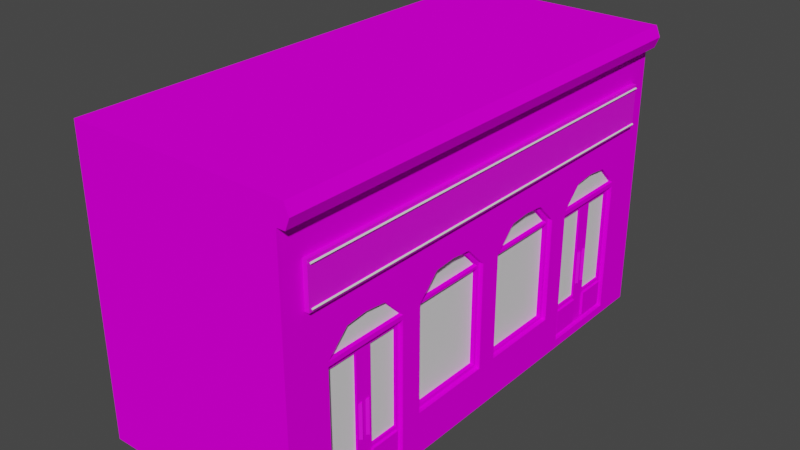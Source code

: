 # Source: model-scenario-static-level0-building-6.blend  (saved by Blender 3.1.7; exported with 4.5.12 LTS)
import bpy
from mathutils import Matrix  # noqa: F401  (used for matrix-valued properties, if any)

bpy.ops.wm.read_factory_settings(use_empty=True)
scene = bpy.context.scene
scene.name = 'Scene'

# ---- collections
col_collection = bpy.data.collections.new('Collection'); scene.collection.children.link(col_collection)

# ---- images (referenced by path relative to the original .blend; pixels are not part of the script)
import os
ASSET_DIR = os.environ.get("B2B_ASSET_DIR", "")  # directory of the original .blend (textures are referenced by path, not embedded)
HERE = os.path.dirname(os.path.abspath(__file__))  # packed textures are extracted next to this script under _unpacked/

def load_image(name, relpath, width, height, colorspace="sRGB"):
    """Load a texture the original file referenced (path relative to the .blend, or extracted next to this script)."""
    p = next((c for c in (os.path.join(HERE, relpath), os.path.join(ASSET_DIR, relpath)) if relpath and os.path.exists(c)), "")
    if p:
        img = bpy.data.images.load(p, check_existing=True)
        img.name = name
    else:  # same state as the original file: an image datablock whose file is absent (Cycles renders it pink)
        img = bpy.data.images.new(name, width, height)
        img.source = "FILE"
        img.filepath = "//" + (relpath or name)
    img.colorspace_settings.name = colorspace
    return img
img_texture = load_image('texture', 'texture-scenario-static-level0-building-6-static.tga', 1024, 1024, 'sRGB')

# ---- materials (node trees are filled in below, after node groups)
mat_material_brick = bpy.data.materials.new('material_brick')
mat_material_brick.use_transparent_shadow = False
mat_material_metal = bpy.data.materials.new('material_metal')
mat_material_metal.use_transparent_shadow = False
mat_material_glass = bpy.data.materials.new('material_glass')
mat_material_glass.use_transparent_shadow = False
mat_material_emissive = bpy.data.materials.new('material_emissive')
mat_material_emissive.use_transparent_shadow = False

# ---- material node trees
mat_material_brick.use_nodes = True; mat_material_brick.node_tree.nodes.clear()
_N = mat_material_brick.node_tree.nodes; _L = mat_material_brick.node_tree.links
n0 = _N.new('ShaderNodeBsdfPrincipled'); n0.name = 'Principled BSDF'; n0.location = (10, 300)
n0.distribution = 'GGX'
n0.subsurface_method = 'RANDOM_WALK_SKIN'
n0.inputs[3].default_value = 1.45
n0.inputs[13].default_value = 0.0
n0.inputs[27].default_value = (0.0, 0.0, 0.0, 1.0)
n0.inputs[28].default_value = 1.0
n1 = _N.new('ShaderNodeOutputMaterial'); n1.name = 'Material Output'; n1.location = (300, 300)
n2 = _N.new('ShaderNodeTexImage'); n2.name = 'Image Texture'; n2.location = (-280, 280)
n2.image = img_texture
_L.new(n0.outputs[0], n1.inputs[0])
_L.new(n2.outputs[0], n0.inputs[0])
n1.is_active_output = True
mat_material_metal.use_nodes = True; mat_material_metal.node_tree.nodes.clear()
_N = mat_material_metal.node_tree.nodes; _L = mat_material_metal.node_tree.links
n0 = _N.new('ShaderNodeBsdfPrincipled'); n0.name = 'Principled BSDF'; n0.location = (10, 300)
n0.distribution = 'GGX'
n0.subsurface_method = 'RANDOM_WALK_SKIN'
n0.inputs[3].default_value = 1.45
n0.inputs[27].default_value = (0.0, 0.0, 0.0, 1.0)
n0.inputs[28].default_value = 1.0
n1 = _N.new('ShaderNodeOutputMaterial'); n1.name = 'Material Output'; n1.location = (300, 300)
n2 = _N.new('ShaderNodeTexImage'); n2.name = 'Image Texture'; n2.location = (-280, 280)
n2.image = img_texture
_L.new(n0.outputs[0], n1.inputs[0])
_L.new(n2.outputs[0], n0.inputs[0])
n1.is_active_output = True
mat_material_glass.use_nodes = True; mat_material_glass.node_tree.nodes.clear()
_N = mat_material_glass.node_tree.nodes; _L = mat_material_glass.node_tree.links
n0 = _N.new('ShaderNodeBsdfPrincipled'); n0.name = 'Principled BSDF'; n0.location = (10, 300)
n0.distribution = 'GGX'
n0.subsurface_method = 'RANDOM_WALK_SKIN'
n0.inputs[3].default_value = 1.45
n0.inputs[27].default_value = (0.0, 0.0, 0.0, 1.0)
n0.inputs[28].default_value = 1.0
n1 = _N.new('ShaderNodeOutputMaterial'); n1.name = 'Material Output'; n1.location = (300, 300)
_L.new(n0.outputs[0], n1.inputs[0])
n1.is_active_output = True
mat_material_emissive.use_nodes = True; mat_material_emissive.node_tree.nodes.clear()
_N = mat_material_emissive.node_tree.nodes; _L = mat_material_emissive.node_tree.links
n0 = _N.new('ShaderNodeBsdfPrincipled'); n0.name = 'Principled BSDF'; n0.location = (10, 300)
n0.distribution = 'GGX'
n0.subsurface_method = 'RANDOM_WALK_SKIN'
n0.inputs[3].default_value = 1.45
n0.inputs[27].default_value = (0.0, 0.0, 0.0, 1.0)
n0.inputs[28].default_value = 1.0
n1 = _N.new('ShaderNodeOutputMaterial'); n1.name = 'Material Output'; n1.location = (300, 300)
_L.new(n0.outputs[0], n1.inputs[0])
n1.is_active_output = True

# ---- world
world_world = bpy.data.worlds.new('World'); scene.world = world_world
world_world.use_nodes = True; world_world.node_tree.nodes.clear()
_N = world_world.node_tree.nodes; _L = world_world.node_tree.links
n0 = _N.new('ShaderNodeOutputWorld'); n0.name = 'World Output'; n0.location = (300, 300)
n1 = _N.new('ShaderNodeBackground'); n1.name = 'Background'; n1.location = (10, 300)
n1.inputs[0].default_value = (0.05088, 0.05088, 0.05088, 1.0)
_L.new(n1.outputs[0], n0.inputs[0])
n0.is_active_output = True
world_world.color = (0.05088, 0.05088, 0.05088)
world_world.use_sun_shadow = False
world_world.sun_shadow_jitter_overblur = 0.0

# ---- meshes
me_cube_001 = bpy.data.meshes.new('Cube.001')
me_cube_001.from_pydata([(-8.992, -10.06, 0.0), (0.8057, 2.004, 2.0), (0.8057, 2.004, 7.008), (0.8057, -2.99, 2.0), (0.8057, 7.021, 0.4082), (0.8057, 5.994, 2.0), (0.8057, -2.99, 7.008), (0.8057, 5.994, 7.008), (0.8057, -7.988, 0.4082), (0.8057, 0.9992, 2.0), (0.8057, 7.021, 7.008), (0.8057, 0.9992, 7.008), (-8.992, -10.06, 14.02), (0.8057, 11.01, 0.4082), (0.8057, -7.988, 7.008), (0.8057, 11.01, 7.008), (-8.992, 12.99, 0.0), (0.8057, -3.998, 0.4082), (-8.992, 12.99, 14.02), (0.8057, -3.998, 7.008), (1.0, -10.06, 0.0), (1.0, -10.06, 14.02), (1.0, 12.99, 0.0), (1.0, 12.99, 14.02), (1.0, -7.988, 7.008), (1.0, -3.998, 7.008), (1.0, -7.988, 0.4082), (1.0, -3.998, 0.4082), (1.0, 7.021, 7.008), (1.0, 11.01, 7.008), (1.0, 7.021, 0.4082), (1.0, 11.01, 0.4082), (1.0, 0.9992, 2.0), (1.0, -2.99, 2.0), (1.0, -2.99, 7.008), (1.0, 0.9992, 7.008), (1.0, 2.004, 2.0), (1.0, 5.994, 2.0), (1.0, 5.994, 7.008), (1.0, 2.004, 7.008), (1.0, -10.06, 7.008), (1.0, 12.99, 7.008), (1.0, -10.06, 0.4082), (1.0, -3.998, 2.0), (1.0, 7.021, 2.0), (1.0, 12.99, 0.4082), (1.0, 0.9992, 14.02), (1.0, 5.994, 14.02), (1.0, -3.998, 14.02), (1.0, 7.021, 14.02), (1.0, -2.99, 14.02), (1.0, 2.004, 14.02), (1.0, -7.988, 14.02), (1.0, 11.01, 14.02), (0.8057, -5.993, 8.109), (1.0, -5.993, 8.109), (1.0, -6.99, 8.002), (0.8057, -6.99, 8.002), (0.8057, -4.995, 8.002), (1.0, -4.995, 8.002), (0.8057, 9.015, 8.106), (1.0, 9.015, 8.106), (0.8057, 8.018, 7.996), (1.0, 8.018, 7.996), (0.8057, 10.01, 7.996), (1.0, 10.01, 7.996), (0.8057, -0.9955, 8.099), (1.0, -0.9955, 8.099), (0.8057, -1.993, 8.006), (1.0, -1.993, 8.006), (0.8057, 0.001861, 8.006), (1.0, 0.00186, 8.006), (1.0, 3.999, 8.099), (0.8057, 3.999, 8.099), (0.8057, 3.002, 8.006), (1.0, 3.002, 8.006), (1.0, 4.996, 8.006), (0.8057, 4.996, 8.006), (0.8057, -2.847, 2.188), (0.8057, -2.847, 6.917), (0.8057, 0.8562, 2.188), (0.8057, 0.8562, 6.917), (0.8057, -0.06967, 7.86), (0.8057, -1.921, 7.86), (0.8057, -0.9955, 7.948), (0.8057, 2.156, 2.138), (0.8057, 2.156, 6.901), (0.8057, 5.842, 2.138), (0.8057, 4.92, 7.85), (0.8057, 5.842, 6.901), (0.8057, 3.078, 7.85), (0.8057, 3.999, 7.939), (0.6017, -2.847, 2.188), (0.6017, -2.847, 6.917), (0.6017, 0.8562, 2.188), (0.6017, 0.8562, 6.917), (0.6017, -0.06967, 7.86), (0.6017, -1.921, 7.86), (0.6017, -0.9955, 7.948), (0.6017, 2.156, 2.138), (0.6017, 2.156, 6.901), (0.6017, 5.842, 2.138), (0.6017, 4.92, 7.85), (0.6017, 5.842, 6.901), (0.6017, 3.078, 7.85), (0.6017, 3.999, 7.939), (0.8057, 0.8562, 6.799), (0.8057, -2.847, 6.799), (0.6017, 0.8562, 6.799), (0.6017, -2.847, 6.799), (0.8057, 2.156, 6.799), (0.6017, 2.156, 6.799), (0.8057, 5.842, 6.799), (0.6017, 5.842, 6.799), (0.8057, -3.998, 6.799), (1.0, -3.998, 6.799), (1.0, -7.988, 6.799), (0.8057, -7.988, 6.799), (1.0, 11.01, 6.799), (0.8057, 11.01, 6.799), (1.0, 7.021, 6.799), (0.8057, 7.01, 6.799), (1.0, 5.994, 13.0), (1.0, 11.01, 13.0), (1.0, -10.06, 13.0), (1.0, 2.004, 13.0), (1.0, -3.998, 13.0), (1.0, -7.988, 13.0), (1.0, 0.9992, 13.0), (1.0, 7.021, 13.0), (1.0, 12.99, 13.0), (1.0, -2.99, 13.0), (1.0, -10.06, 13.51), (1.0, 12.99, 13.51), (1.605, -10.06, 13.51), (1.394, -10.06, 14.02), (1.394, 11.01, 14.02), (1.394, 12.99, 14.02), (1.605, 12.99, 13.51), (1.394, -2.99, 14.02), (1.394, 0.9992, 14.02), (1.394, 2.004, 14.02), (1.394, 5.994, 14.02), (1.394, -7.988, 14.02), (1.394, -3.998, 14.02), (1.394, 7.021, 14.02), (1.605, -7.988, 13.51), (1.605, -3.998, 13.51), (1.605, -2.99, 13.51), (1.605, 0.9992, 13.51), (1.605, 2.004, 13.51), (1.605, 5.994, 13.51), (1.605, 7.021, 13.51), (1.605, 11.01, 13.51), (1.401, 11.01, 13.0), (1.401, 12.99, 13.0), (1.401, 2.004, 13.0), (1.401, 5.994, 13.0), (1.401, -3.998, 13.0), (1.401, -2.99, 13.0), (1.401, 7.021, 13.0), (1.401, 0.9992, 13.0), (1.401, -10.06, 13.0), (1.401, -7.988, 13.0), (0.8057, -5.993, 0.4082), (0.8057, -5.993, 6.799), (0.8057, -5.599, 1.985), (0.8057, -4.188, 1.985), (0.8057, -4.188, 6.503), (0.8057, -5.599, 6.503), (0.8057, -5.989, 1.985), (0.8057, -3.998, 1.985), (0.8057, -4.188, 0.4082), (0.8057, -5.599, 0.4082), (0.8057, -5.599, 0.6017), (0.8057, -4.188, 0.6017), (0.8057, -5.599, 1.801), (0.8057, -4.188, 1.801), (0.8057, -7.988, 1.985), (0.8057, -7.791, 0.4082), (0.8057, -6.379, 0.4082), (0.8057, -6.379, 1.985), (0.8057, -7.791, 1.985), (0.8057, -7.791, 6.503), (0.8057, -6.379, 6.503), (0.8057, -6.379, 0.6017), (0.8057, -7.791, 0.6017), (0.8057, -6.379, 1.801), (0.8057, -7.791, 1.801), (0.8057, 7.01, 0.4082), (0.8057, 9.004, 0.4082), (0.8057, 9.398, 0.4082), (0.8057, 9.004, 6.799), (0.8057, 9.398, 1.985), (0.8057, 10.81, 1.985), (0.8057, 10.81, 6.503), (0.8057, 9.398, 6.503), (0.8057, 9.008, 1.985), (0.8057, 11.01, 1.985), (0.8057, 10.81, 0.4082), (0.8057, 9.398, 0.6017), (0.8057, 10.81, 0.6017), (0.8057, 9.398, 1.801), (0.8057, 10.81, 1.801), (0.8057, 7.01, 1.985), (0.8057, 7.207, 0.4082), (0.8057, 8.618, 0.4082), (0.8057, 8.618, 1.985), (0.8057, 7.207, 1.985), (0.8057, 7.207, 6.503), (0.8057, 8.618, 6.503), (0.8057, 8.618, 0.6017), (0.8057, 7.207, 0.6017), (0.8057, 8.618, 1.801), (0.8057, 7.207, 1.801), (0.9044, -5.599, 1.801), (0.9044, -5.599, 0.6017), (0.9044, -4.188, 1.801), (0.9044, -4.188, 0.6017), (0.9044, -6.379, 1.801), (0.9044, -6.379, 0.6017), (0.9044, -7.791, 1.801), (0.9044, -7.791, 0.6017), (0.9044, 9.398, 1.801), (0.9044, 9.398, 0.6017), (0.9044, 10.81, 1.801), (0.9044, 10.81, 0.6017), (0.9044, 8.618, 1.801), (0.9044, 8.618, 0.6017), (0.9044, 7.207, 1.801), (0.9044, 7.207, 0.6017), (0.7006, -5.599, 1.985), (0.7006, -4.188, 1.985), (0.7006, -4.188, 6.503), (0.7006, -5.599, 6.503), (0.7006, -6.379, 1.985), (0.7006, -7.791, 1.985), (0.7006, -7.791, 6.503), (0.7006, -6.379, 6.503), (0.7006, 9.398, 1.985), (0.7006, 10.81, 1.985), (0.7006, 10.81, 6.503), (0.7006, 9.398, 6.503), (0.7006, 8.618, 1.985), (0.7006, 7.207, 1.985), (0.7006, 7.207, 6.503), (0.7006, 8.618, 6.503), (0.8042, -5.696, 2.591), (0.8042, -5.696, 4.207), (0.9108, -5.802, 2.591), (0.9108, -5.802, 4.207), (0.8042, -5.909, 2.591), (0.8042, -5.909, 4.207), (0.8042, -6.093, 2.591), (0.8042, -6.093, 4.207), (0.9108, -6.2, 2.591), (0.9108, -6.2, 4.207), (0.8042, -6.307, 2.591), (0.8042, -6.307, 4.207), (0.8042, 9.316, 2.591), (0.8042, 9.316, 4.207), (0.9108, 9.209, 2.591), (0.9108, 9.209, 4.207), (0.8042, 9.102, 2.591), (0.8042, 9.102, 4.207), (0.8042, 8.918, 2.591), (0.8042, 8.918, 4.207), (0.9108, 8.811, 2.591), (0.9108, 8.811, 4.207), (0.8042, 8.705, 2.591), (0.8042, 8.705, 4.207), (0.9788, -9.0, 9.5), (0.9788, -9.0, 11.5), (0.9788, 12.0, 9.5), (0.9788, 12.0, 11.5), (1.206, -9.0, 9.5), (1.206, -9.0, 11.5), (1.206, 12.0, 9.5), (1.206, 12.0, 11.5), (1.256, 11.9, 11.4), (1.256, -8.9, 11.4), (1.305, 11.9, 11.35), (1.305, -8.9, 11.35), (1.256, 11.9, 11.3), (1.256, -8.9, 11.3), (1.207, 11.9, 11.35), (1.207, -8.9, 11.35), (1.256, 11.9, 9.699), (1.256, -8.9, 9.699), (1.305, 11.9, 9.65), (1.305, -8.9, 9.65), (1.256, 11.9, 9.601), (1.256, -8.9, 9.601), (1.207, 11.9, 9.65), (1.207, -8.9, 9.65)], [], [(0, 12, 18, 16), (16, 18, 23, 133, 130, 41, 45, 22), (12, 0, 20, 42, 40, 124, 132, 21), (23, 18, 12, 21, 52, 48, 50, 46, 51, 47, 49, 53), (58, 54, 57, 14, 19), (114, 115, 25, 19), (117, 14, 24, 116), (17, 172, 173, 164, 180, 179, 8, 26, 27), (14, 57, 56, 24), (119, 118, 29, 15), (121, 10, 28, 120), (13, 199, 191, 190, 206, 205, 4, 30, 31), (10, 62, 63, 28), (68, 6, 79, 83), (35, 11, 9, 32), (33, 3, 6, 34), (9, 3, 33, 32), (6, 68, 69, 34), (5, 7, 89, 112, 87), (38, 7, 5, 37), (1, 2, 39, 36), (5, 1, 36, 37), (2, 74, 75, 39), (24, 40, 42, 26, 116), (33, 34, 25, 115, 43), (35, 32, 36, 39), (37, 44, 120, 28, 38), (41, 29, 118, 31, 45), (30, 44, 37, 36, 32, 33, 43, 27), (22, 45, 31, 30, 27, 26, 42, 20), (128, 125, 156, 161), (25, 126, 127, 24, 56, 55, 59), (34, 131, 126, 25), (35, 128, 131, 34, 69, 67, 71), (39, 125, 128, 35), (38, 122, 125, 39, 75, 72, 76), (28, 129, 122, 38), (29, 123, 129, 28, 63, 61, 65), (41, 130, 123, 29), (55, 54, 58, 59), (56, 57, 54, 55), (59, 58, 19, 25), (61, 60, 64, 65), (63, 62, 60, 61), (65, 64, 15, 29), (67, 66, 70, 71), (69, 68, 66, 67), (71, 70, 11, 35), (72, 73, 77, 76), (75, 74, 73, 72), (76, 77, 7, 38), (89, 103, 113, 112), (70, 66, 84, 82), (9, 11, 81, 106, 80), (3, 9, 80, 78), (6, 3, 78, 107, 79), (66, 68, 83, 84), (11, 70, 82, 81), (94, 80, 106, 108), (77, 73, 91, 88), (7, 77, 88, 89), (74, 2, 86, 90), (1, 5, 87, 85), (73, 74, 90, 91), (2, 1, 85, 110, 86), (92, 94, 108, 95, 96, 98, 97, 93, 109), (99, 101, 113, 103, 102, 105, 104, 100, 111), (81, 82, 96, 95), (91, 90, 104, 105), (84, 83, 97, 98), (90, 86, 100, 104), (83, 79, 93, 97), (88, 91, 105, 102), (82, 84, 98, 96), (86, 110, 111, 100), (107, 109, 108, 106), (85, 87, 101, 99), (78, 80, 94, 92), (89, 88, 102, 103), (79, 81, 95, 93), (107, 106, 81, 79), (92, 109, 107, 78), (99, 111, 110, 85), (101, 87, 112, 113), (89, 103, 100, 86), (86, 110, 112, 89), (112, 110, 111, 113), (116, 26, 8, 178, 117), (27, 115, 114, 171, 17), (14, 24, 25, 19), (115, 25, 24, 116), (117, 165, 114, 115, 116), (4, 204, 121, 120, 30), (13, 31, 118, 119, 198), (120, 118, 29, 28), (118, 120, 121, 119), (28, 29, 15, 10), (50, 48, 144, 139), (129, 123, 154, 160), (49, 47, 142, 145), (124, 127, 163, 162), (48, 52, 143, 144), (127, 124, 40, 24), (131, 128, 161, 159), (47, 51, 141, 142), (132, 124, 162, 134), (122, 129, 160, 157), (46, 50, 139, 140), (133, 23, 137, 138), (130, 133, 138, 155), (53, 49, 145, 136), (21, 132, 134, 135), (126, 131, 159, 158), (23, 53, 136, 137), (52, 21, 135, 143), (135, 134, 146, 143), (154, 155, 138, 153), (156, 157, 151, 150), (158, 159, 148, 147), (157, 160, 152, 151), (159, 161, 149, 148), (160, 154, 153, 152), (161, 156, 150, 149), (163, 158, 147, 146), (146, 147, 144, 143), (147, 148, 139, 144), (148, 149, 140, 139), (152, 153, 136, 145), (151, 152, 145, 142), (153, 138, 137, 136), (149, 150, 141, 140), (146, 134, 162, 163), (150, 151, 142, 141), (123, 130, 155, 154), (51, 46, 140, 141), (127, 126, 158, 163), (125, 122, 157, 156), (114, 165, 169, 168), (209, 208, 244, 245), (117, 183, 184, 165), (165, 170, 166, 169), (114, 168, 167, 171), (164, 173, 174, 176, 166, 170), (17, 171, 167, 177, 175, 172), (172, 175, 174, 173), (167, 166, 176, 177), (211, 213, 227, 228), (167, 168, 233, 232), (165, 184, 181, 170), (117, 178, 182, 183), (164, 170, 181, 187, 185, 180), (8, 179, 186, 188, 182, 178), (179, 180, 185, 186), (182, 188, 187, 181), (185, 187, 219, 220), (64, 60, 62, 10, 15), (119, 192, 196, 195), (208, 207, 243, 244), (121, 209, 210, 192), (192, 197, 193, 196), (119, 195, 194, 198), (190, 191, 200, 202, 193, 197), (13, 198, 194, 203, 201, 199), (199, 201, 200, 191), (194, 193, 202, 203), (174, 175, 218, 216), (183, 182, 236, 237), (192, 210, 207, 197), (121, 204, 208, 209), (190, 197, 207, 213, 211, 206), (189, 205, 212, 214, 208, 204), (205, 206, 211, 212), (208, 214, 213, 207), (201, 203, 225, 226), (216, 218, 217, 215), (220, 219, 221, 222), (224, 226, 225, 223), (228, 227, 229, 230), (200, 201, 226, 224), (214, 212, 230, 229), (188, 186, 222, 221), (212, 211, 228, 230), (186, 185, 220, 222), (177, 176, 215, 217), (203, 202, 223, 225), (213, 214, 229, 227), (187, 188, 221, 219), (176, 174, 216, 215), (175, 177, 217, 218), (202, 200, 224, 223), (232, 233, 234, 231), (236, 235, 238, 237), (240, 241, 242, 239), (244, 243, 246, 245), (184, 183, 237, 238), (168, 169, 234, 233), (210, 209, 245, 246), (181, 184, 238, 235), (169, 166, 231, 234), (207, 210, 246, 243), (193, 194, 240, 239), (194, 195, 241, 240), (195, 196, 242, 241), (182, 181, 235, 236), (166, 167, 232, 231), (196, 193, 239, 242), (247, 248, 250, 249), (249, 250, 252, 251), (250, 248, 252), (249, 251, 247), (253, 254, 256, 255), (255, 256, 258, 257), (256, 254, 258), (255, 257, 253), (259, 260, 262, 261), (261, 262, 264, 263), (262, 260, 264), (261, 263, 259), (265, 266, 268, 267), (267, 268, 270, 269), (268, 266, 270), (267, 269, 265), (273, 274, 278, 277), (277, 278, 276, 275), (275, 276, 272, 271), (273, 277, 275, 271), (278, 274, 272, 276), (279, 280, 282, 281), (281, 282, 284, 283), (282, 280, 286, 284), (283, 284, 286, 285), (285, 286, 280, 279), (279, 281, 283, 285), (287, 288, 290, 289), (289, 290, 292, 291), (290, 288, 294, 292), (291, 292, 294, 293), (293, 294, 288, 287), (287, 289, 291, 293)])
me_cube_001.polygons.foreach_set('material_index', [0, 0, 0, 0, 2, 0, 0, 0, 0, 0, 0, 0, 0, 0, 0, 0, 0, 0, 0, 0, 0, 0, 0, 0, 0, 0, 0, 0, 0, 0, 0, 0, 0, 0, 0, 0, 0, 0, 0, 0, 0, 0, 0, 0, 0, 0, 0, 0, 0, 0, 0, 0, 0, 0, 0, 0, 0, 0, 0, 0, 0, 0, 0, 0, 0, 2, 2, 0, 0, 0, 0, 0, 0, 0, 0, 0, 0, 0, 0, 0, 0, 0, 0, 0, 0, 0, 0, 0, 0, 0, 0, 0, 0, 0, 0, 0, 0, 0, 0, 0, 0, 0, 0, 0, 0, 0, 0, 0, 0, 0, 0, 0, 0, 0, 0, 0, 0, 0, 0, 0, 0, 0, 0, 0, 0, 0, 0, 0, 0, 0, 0, 0, 0, 0, 0, 0, 0, 0, 0, 0, 0, 0, 0, 0, 0, 0, 0, 0, 0, 0, 0, 0, 0, 0, 0, 2, 0, 0, 0, 0, 0, 0, 0, 0, 0, 0, 0, 0, 0, 0, 0, 0, 0, 0, 0, 0, 0, 0, 0, 0, 0, 0, 0, 0, 0, 0, 0, 0, 0, 0, 2, 2, 2, 2, 0, 0, 0, 0, 0, 0, 0, 0, 0, 0, 0, 0, 1, 1, 1, 1, 1, 1, 1, 1, 1, 1, 1, 1, 1, 1, 1, 1, 1, 1, 1, 1, 1, 3, 3, 3, 3, 3, 3, 3, 3, 3, 3, 3, 3])
_uv = me_cube_001.uv_layers.new(name='UVMap')
_uv.uv.foreach_set('vector', [0.3145, 0.512, 0.007974, 0.512, 0.007974, 0.007974, 0.3145, 0.007974, 0.4731, 0.7597, 0.2557, 0.7597, 0.2557, 0.5411, 0.2635, 0.5411, 0.2714, 0.5411, 0.3644, 0.5411, 0.4668, 0.5411, 0.4731, 0.5411, 0.2397, 0.5279, 0.2397, 0.7454, 0.02608, 0.7454, 0.02608, 0.739, 0.02608, 0.6367, 0.02608, 0.5436, 0.02608, 0.5358, 0.02608, 0.5279, 0.6394, 0.007974, 0.8579, 0.007974, 0.8579, 0.512, 0.6394, 0.512, 0.6394, 0.4668, 0.6394, 0.3795, 0.6394, 0.3575, 0.6394, 0.2702, 0.6394, 0.2482, 0.6394, 0.161, 0.6394, 0.1385, 0.6394, 0.05128, 0.3048, 0.8411, 0.3025, 0.8193, 0.3048, 0.7974, 0.3266, 0.7756, 0.3266, 0.8629, 0.4069, 0.8371, 0.4027, 0.8371, 0.4027, 0.8339, 0.4069, 0.8339, 0.9336, 0.5927, 0.9336, 0.5894, 0.9378, 0.5894, 0.9378, 0.5927, 0.5295, 0.9137, 0.5295, 0.9095, 0.5295, 0.8787, 0.5295, 0.8701, 0.5295, 0.8616, 0.5295, 0.8307, 0.5295, 0.8264, 0.5337, 0.8264, 0.5337, 0.9137, 0.9336, 0.5894, 0.9336, 0.5586, 0.9378, 0.5586, 0.9378, 0.5894, 0.3868, 0.8373, 0.3825, 0.8373, 0.3825, 0.8341, 0.3868, 0.8341, 0.4229, 0.8268, 0.4229, 0.8234, 0.4271, 0.8234, 0.4271, 0.8267, 0.4933, 0.8264, 0.4933, 0.8308, 0.4933, 0.8617, 0.4933, 0.8703, 0.4933, 0.8788, 0.4933, 0.9096, 0.4933, 0.9137, 0.4891, 0.9137, 0.4891, 0.8264, 0.4229, 0.8234, 0.4229, 0.7927, 0.4271, 0.7927, 0.4271, 0.8234, 0.7611, 0.6793, 0.783, 0.7011, 0.7798, 0.7031, 0.7596, 0.6825, 0.9336, 0.7554, 0.9378, 0.7554, 0.9378, 0.8331, 0.9336, 0.8331, 0.6101, 0.9509, 0.6058, 0.9509, 0.6058, 0.8732, 0.6101, 0.8732, 0.7, 0.8266, 0.7, 0.9138, 0.6957, 0.9138, 0.6957, 0.8266, 0.6058, 0.8732, 0.6058, 0.8424, 0.6101, 0.8424, 0.6101, 0.8732, 0.6957, 0.6613, 0.6957, 0.5518, 0.699, 0.5541, 0.699, 0.5564, 0.699, 0.6583, 0.5856, 0.8732, 0.5899, 0.8732, 0.5899, 0.9509, 0.5856, 0.9509, 0.626, 0.9509, 0.626, 0.8732, 0.6303, 0.8732, 0.6303, 0.9509, 0.5539, 0.8264, 0.5539, 0.9137, 0.5497, 0.9137, 0.5497, 0.8264, 0.626, 0.8732, 0.626, 0.8424, 0.6303, 0.8424, 0.6303, 0.8732, 0.4616, 0.0532, 0.4616, 0.007974, 0.6059, 0.007974, 0.6059, 0.0532, 0.4662, 0.0532, 0.5711, 0.1625, 0.4616, 0.1625, 0.4616, 0.1404, 0.4662, 0.1404, 0.5711, 0.1404, 0.4616, 0.2497, 0.5711, 0.2497, 0.5711, 0.2717, 0.4616, 0.2717, 0.5711, 0.359, 0.5711, 0.3814, 0.4662, 0.3814, 0.4616, 0.3814, 0.4616, 0.359, 0.4616, 0.512, 0.4616, 0.4687, 0.4662, 0.4687, 0.6059, 0.4687, 0.6059, 0.512, 0.6059, 0.3814, 0.5711, 0.3814, 0.5711, 0.359, 0.5711, 0.2717, 0.5711, 0.2497, 0.5711, 0.1625, 0.5711, 0.1404, 0.6059, 0.1404, 0.6148, 0.512, 0.6059, 0.512, 0.6059, 0.4687, 0.6059, 0.3814, 0.6059, 0.1404, 0.6059, 0.0532, 0.6059, 0.007974, 0.6148, 0.007974, 0.02119, 0.7141, 0.02119, 0.7296, 0.01242, 0.7296, 0.01242, 0.7141, 0.4616, 0.1404, 0.3305, 0.1404, 0.3305, 0.0532, 0.4616, 0.0532, 0.4398, 0.07501, 0.4375, 0.09682, 0.4398, 0.1186, 0.4616, 0.1625, 0.3305, 0.1625, 0.3305, 0.1404, 0.4616, 0.1404, 0.4616, 0.2497, 0.3305, 0.2497, 0.3305, 0.1625, 0.4616, 0.1625, 0.4398, 0.1843, 0.4377, 0.2061, 0.4398, 0.2279, 0.4616, 0.2717, 0.3305, 0.2717, 0.3305, 0.2497, 0.4616, 0.2497, 0.4616, 0.359, 0.3305, 0.359, 0.3305, 0.2717, 0.4616, 0.2717, 0.4398, 0.2935, 0.4377, 0.3153, 0.4398, 0.3372, 0.4616, 0.3814, 0.3305, 0.3814, 0.3305, 0.359, 0.4616, 0.359, 0.4616, 0.4687, 0.3305, 0.4687, 0.3305, 0.3814, 0.4616, 0.3814, 0.44, 0.4032, 0.4376, 0.425, 0.44, 0.4469, 0.4616, 0.512, 0.3305, 0.512, 0.3305, 0.4687, 0.4616, 0.4687, 0.4027, 0.786, 0.4069, 0.786, 0.4069, 0.8031, 0.4027, 0.8031, 0.9378, 0.5586, 0.9336, 0.5586, 0.9336, 0.5416, 0.9378, 0.5416, 0.4027, 0.8031, 0.4069, 0.8031, 0.4069, 0.8339, 0.4027, 0.8339, 0.3825, 0.7863, 0.3868, 0.7863, 0.3868, 0.8033, 0.3825, 0.8033, 0.4271, 0.7927, 0.4229, 0.7927, 0.4229, 0.7756, 0.4271, 0.7756, 0.3825, 0.8033, 0.3868, 0.8033, 0.3868, 0.8341, 0.3825, 0.8341, 0.9336, 0.7077, 0.9378, 0.7077, 0.9378, 0.7246, 0.9336, 0.7246, 0.6101, 0.8424, 0.6058, 0.8424, 0.6058, 0.8255, 0.6101, 0.8255, 0.9336, 0.7246, 0.9378, 0.7246, 0.9378, 0.7554, 0.9336, 0.7554, 0.5856, 0.8255, 0.5899, 0.8255, 0.5899, 0.8424, 0.5856, 0.8424, 0.6303, 0.8424, 0.626, 0.8424, 0.626, 0.8255, 0.6303, 0.8255, 0.5856, 0.8424, 0.5899, 0.8424, 0.5899, 0.8732, 0.5856, 0.8732, 0.4431, 0.8324, 0.4476, 0.8324, 0.4476, 0.834, 0.4431, 0.834, 0.7175, 0.6793, 0.7393, 0.6773, 0.7393, 0.6806, 0.7191, 0.6825, 0.6957, 0.8106, 0.6957, 0.7011, 0.6988, 0.7031, 0.6988, 0.7057, 0.6988, 0.8065, 0.783, 0.8106, 0.6957, 0.8106, 0.6988, 0.8065, 0.7798, 0.8065, 0.783, 0.7011, 0.783, 0.8106, 0.7798, 0.8065, 0.7798, 0.7057, 0.7798, 0.7031, 0.7393, 0.6773, 0.7611, 0.6793, 0.7596, 0.6825, 0.7393, 0.6806, 0.6957, 0.7011, 0.7175, 0.6793, 0.7191, 0.6825, 0.6988, 0.7031, 0.468, 0.9042, 0.4635, 0.9042, 0.4635, 0.8327, 0.468, 0.8327, 0.7175, 0.53, 0.7393, 0.5279, 0.7393, 0.5314, 0.7192, 0.5334, 0.6957, 0.5518, 0.7175, 0.53, 0.7192, 0.5334, 0.699, 0.5541, 0.7611, 0.53, 0.783, 0.5518, 0.7796, 0.5541, 0.7595, 0.5334, 0.783, 0.6613, 0.6957, 0.6613, 0.699, 0.6583, 0.7796, 0.6583, 0.7393, 0.5279, 0.7611, 0.53, 0.7595, 0.5334, 0.7393, 0.5314, 0.783, 0.5518, 0.783, 0.6613, 0.7796, 0.6583, 0.7796, 0.5564, 0.7796, 0.5541, 0.6666, 0.8096, 0.5856, 0.8096, 0.5856, 0.7088, 0.5856, 0.7062, 0.6059, 0.6856, 0.6261, 0.6836, 0.6464, 0.6856, 0.6666, 0.7062, 0.6666, 0.7088, 0.5697, 0.8105, 0.4891, 0.8105, 0.4891, 0.7086, 0.4891, 0.7063, 0.5092, 0.6856, 0.5294, 0.6836, 0.5495, 0.6856, 0.5697, 0.7063, 0.5697, 0.7086, 0.08096, 0.9594, 0.08096, 0.9305, 0.08542, 0.9305, 0.08542, 0.9594, 0.6507, 0.8255, 0.6507, 0.8411, 0.6462, 0.8411, 0.6462, 0.8255, 0.1058, 0.9149, 0.1058, 0.9305, 0.1014, 0.9305, 0.1014, 0.9149, 0.6507, 0.8411, 0.6507, 0.8701, 0.6462, 0.8701, 0.6462, 0.8411, 0.1058, 0.9305, 0.1058, 0.9594, 0.1014, 0.9594, 0.1014, 0.9305, 0.4431, 0.8035, 0.4431, 0.7879, 0.4476, 0.7879, 0.4476, 0.8035, 0.08096, 0.9305, 0.08096, 0.9149, 0.08542, 0.9149, 0.08542, 0.9305, 0.6507, 0.8701, 0.6507, 0.8716, 0.6462, 0.8716, 0.6462, 0.8701, 0.4635, 0.7756, 0.468, 0.7756, 0.468, 0.8327, 0.4635, 0.8327, 0.9336, 0.9297, 0.9336, 0.8491, 0.938, 0.8491, 0.938, 0.9297, 0.7159, 0.9076, 0.7159, 0.8266, 0.7204, 0.8266, 0.7204, 0.9076, 0.4431, 0.8324, 0.4431, 0.8035, 0.4476, 0.8035, 0.4476, 0.8324, 0.7363, 0.9076, 0.7363, 0.8266, 0.7408, 0.8266, 0.7408, 0.9076, 0.7798, 0.7057, 0.6988, 0.7057, 0.6988, 0.7031, 0.7798, 0.7031, 0.8034, 0.8986, 0.8034, 0.9701, 0.7989, 0.9701, 0.7989, 0.8986, 0.6462, 0.9439, 0.6462, 0.8716, 0.6507, 0.8716, 0.6507, 0.9439, 0.4476, 0.9063, 0.4431, 0.9063, 0.4431, 0.834, 0.4476, 0.834, 0.4431, 0.8324, 0.4476, 0.8324, 0.4476, 0.7756, 0.4431, 0.7756, 0.992, 0.007974, 0.9898, 0.007974, 0.9898, 0.08858, 0.992, 0.08858, 0.4431, 0.834, 0.4431, 0.7772, 0.4476, 0.7772, 0.4476, 0.834, 0.9378, 0.5927, 0.9378, 0.6918, 0.9336, 0.6918, 0.9336, 0.6673, 0.9336, 0.5927, 0.4027, 0.9363, 0.4027, 0.8371, 0.4069, 0.8371, 0.407, 0.9118, 0.407, 0.9363, 0.9336, 0.5894, 0.9378, 0.5894, 0.9378, 0.5279, 0.9336, 0.5279, 0.6712, 0.8255, 0.6666, 0.8255, 0.6666, 0.9128, 0.6712, 0.9128, 0.407, 0.7756, 0.4069, 0.8064, 0.4069, 0.8371, 0.4027, 0.8371, 0.4027, 0.7756, 0.4229, 0.9258, 0.4229, 0.9015, 0.4229, 0.8268, 0.4271, 0.8267, 0.4271, 0.9258, 0.3868, 0.9364, 0.3825, 0.9364, 0.3825, 0.8373, 0.3868, 0.8373, 0.3868, 0.912, 0.4662, 0.3814, 0.4662, 0.4687, 0.4616, 0.4687, 0.4616, 0.3814, 0.3825, 0.8373, 0.3825, 0.7758, 0.3868, 0.7756, 0.3868, 0.8373, 0.5093, 0.9137, 0.5093, 0.8264, 0.5135, 0.8264, 0.5135, 0.9137, 0.6394, 0.3575, 0.6394, 0.3795, 0.6308, 0.3795, 0.6308, 0.3575, 0.02119, 0.8069, 0.02119, 0.8684, 0.01241, 0.8684, 0.01241, 0.8069, 0.6394, 0.1385, 0.6394, 0.161, 0.6308, 0.161, 0.6308, 0.1385, 0.0212, 0.5436, 0.0212, 0.5755, 0.01242, 0.5755, 0.01242, 0.5436, 0.6394, 0.3795, 0.6394, 0.4668, 0.6308, 0.4668, 0.6308, 0.3795, 0.3305, 0.0532, 0.3305, 0.007974, 0.4616, 0.007974, 0.4616, 0.0532, 0.0212, 0.6526, 0.02119, 0.7141, 0.01242, 0.7141, 0.01242, 0.6526, 0.6394, 0.161, 0.6394, 0.2482, 0.6308, 0.2482, 0.6308, 0.161, 0.0212, 0.5358, 0.0212, 0.5436, 0.01242, 0.5436, 0.007974, 0.5358, 0.02119, 0.7911, 0.02119, 0.8069, 0.01241, 0.8069, 0.01241, 0.7911, 0.6394, 0.2702, 0.6394, 0.3575, 0.6308, 0.3575, 0.6308, 0.2702, 0.2635, 0.5411, 0.2557, 0.5411, 0.2557, 0.5325, 0.2635, 0.5279, 0.2714, 0.5411, 0.2635, 0.5411, 0.2635, 0.5279, 0.2714, 0.5324, 0.6394, 0.05128, 0.6394, 0.1385, 0.6308, 0.1385, 0.6308, 0.05128, 0.0212, 0.5279, 0.0212, 0.5358, 0.007974, 0.5358, 0.01258, 0.5279, 0.0212, 0.637, 0.0212, 0.6526, 0.01242, 0.6526, 0.01242, 0.637, 0.6394, 0.007974, 0.6394, 0.05128, 0.6308, 0.05128, 0.6308, 0.007974, 0.6394, 0.4668, 0.6394, 0.512, 0.6308, 0.512, 0.6308, 0.4668, 0.9336, 0.007974, 0.9447, 0.007974, 0.9447, 0.0532, 0.9336, 0.0532, 0.9558, 0.4687, 0.9558, 0.512, 0.9447, 0.512, 0.9447, 0.4687, 0.9558, 0.2717, 0.9558, 0.359, 0.9447, 0.359, 0.9447, 0.2717, 0.9558, 0.1404, 0.9558, 0.1625, 0.9447, 0.1625, 0.9447, 0.1404, 0.9558, 0.359, 0.9558, 0.3814, 0.9447, 0.3814, 0.9447, 0.359, 0.9558, 0.1625, 0.9558, 0.2497, 0.9447, 0.2497, 0.9447, 0.1625, 0.9558, 0.3814, 0.9558, 0.4687, 0.9447, 0.4687, 0.9447, 0.3814, 0.9558, 0.2497, 0.9558, 0.2717, 0.9447, 0.2717, 0.9447, 0.2497, 0.9558, 0.0532, 0.9558, 0.1404, 0.9447, 0.1404, 0.9447, 0.0532, 0.9447, 0.0532, 0.9447, 0.1404, 0.9336, 0.1404, 0.9336, 0.0532, 0.9447, 0.1404, 0.9447, 0.1625, 0.9336, 0.1625, 0.9336, 0.1404, 0.9447, 0.1625, 0.9447, 0.2497, 0.9336, 0.2497, 0.9336, 0.1625, 0.9447, 0.3814, 0.9447, 0.4687, 0.9336, 0.4687, 0.9336, 0.3814, 0.9447, 0.359, 0.9447, 0.3814, 0.9336, 0.3814, 0.9336, 0.359, 0.9447, 0.4687, 0.9447, 0.512, 0.9336, 0.512, 0.9336, 0.4687, 0.9447, 0.2497, 0.9447, 0.2717, 0.9336, 0.2717, 0.9336, 0.2497, 0.9447, 0.0532, 0.9447, 0.007974, 0.9558, 0.007974, 0.9558, 0.0532, 0.9447, 0.2717, 0.9447, 0.359, 0.9336, 0.359, 0.9336, 0.2717, 0.02119, 0.8684, 0.02119, 0.8989, 0.01241, 0.8989, 0.01241, 0.8684, 0.6394, 0.2482, 0.6394, 0.2702, 0.6308, 0.2702, 0.6308, 0.2482, 0.0212, 0.5755, 0.0212, 0.637, 0.01242, 0.637, 0.01242, 0.5755, 0.02119, 0.7296, 0.02119, 0.7911, 0.01241, 0.7911, 0.01242, 0.7296, 0.6798, 0.6677, 0.6361, 0.6677, 0.6447, 0.6612, 0.6756, 0.6612, 0.258, 0.9121, 0.258, 0.9822, 0.2557, 0.9822, 0.2557, 0.9121, 0.5925, 0.6677, 0.5968, 0.6612, 0.6277, 0.6612, 0.6361, 0.6677, 0.6361, 0.6677, 0.6362, 0.5624, 0.6447, 0.5624, 0.6447, 0.6612, 0.6798, 0.6677, 0.6756, 0.6612, 0.6756, 0.5624, 0.6798, 0.5624, 0.6361, 0.5279, 0.6447, 0.5279, 0.6447, 0.5322, 0.6447, 0.5584, 0.6447, 0.5624, 0.6362, 0.5624, 0.6798, 0.5279, 0.6798, 0.5624, 0.6756, 0.5624, 0.6756, 0.5584, 0.6756, 0.5322, 0.6756, 0.5279, 0.6756, 0.5279, 0.6756, 0.5322, 0.6447, 0.5322, 0.6447, 0.5279, 0.6756, 0.5624, 0.6447, 0.5624, 0.6447, 0.5584, 0.6756, 0.5584, 0.5497, 0.9296, 0.5497, 0.9482, 0.5476, 0.9482, 0.5476, 0.9296, 0.3629, 0.9707, 0.3629, 0.9006, 0.3652, 0.9006, 0.3652, 0.9707, 0.6361, 0.6677, 0.6277, 0.6612, 0.6277, 0.5624, 0.6362, 0.5624, 0.5925, 0.6677, 0.5925, 0.5624, 0.5968, 0.5624, 0.5968, 0.6612, 0.6361, 0.5279, 0.6362, 0.5624, 0.6277, 0.5624, 0.6277, 0.5584, 0.6277, 0.5322, 0.6277, 0.5279, 0.5925, 0.5279, 0.5968, 0.5279, 0.5968, 0.5322, 0.5968, 0.5584, 0.5968, 0.5624, 0.5925, 0.5624, 0.5968, 0.5279, 0.6277, 0.5279, 0.6277, 0.5322, 0.5968, 0.5322, 0.5968, 0.5624, 0.5968, 0.5584, 0.6277, 0.5584, 0.6277, 0.5624, 0.5316, 0.9296, 0.5316, 0.9482, 0.5295, 0.9482, 0.5295, 0.9296, 0.3449, 0.8411, 0.3425, 0.8193, 0.3449, 0.7974, 0.3666, 0.7756, 0.3666, 0.8629, 0.5766, 0.6677, 0.5327, 0.6677, 0.5413, 0.6612, 0.5722, 0.6612, 0.7567, 0.9511, 0.7567, 0.9202, 0.759, 0.9202, 0.759, 0.9511, 0.4891, 0.6677, 0.4934, 0.6612, 0.5242, 0.6612, 0.5327, 0.6677, 0.5327, 0.6677, 0.5328, 0.5624, 0.5413, 0.5624, 0.5413, 0.6612, 0.5766, 0.6677, 0.5722, 0.6612, 0.5722, 0.5624, 0.5766, 0.5624, 0.5327, 0.5279, 0.5413, 0.5279, 0.5413, 0.5322, 0.5413, 0.5584, 0.5413, 0.5624, 0.5328, 0.5624, 0.5766, 0.5279, 0.5766, 0.5624, 0.5722, 0.5624, 0.5722, 0.5584, 0.5722, 0.5322, 0.5722, 0.5279, 0.5722, 0.5279, 0.5722, 0.5322, 0.5413, 0.5322, 0.5413, 0.5279, 0.5722, 0.5624, 0.5413, 0.5624, 0.5413, 0.5584, 0.5722, 0.5584, 0.822, 0.919, 0.822, 0.9407, 0.8198, 0.9407, 0.8198, 0.919, 0.2762, 0.9121, 0.2762, 0.9822, 0.2739, 0.9822, 0.2739, 0.9121, 0.5327, 0.6677, 0.5242, 0.6612, 0.5242, 0.5624, 0.5328, 0.5624, 0.4891, 0.6677, 0.4891, 0.5624, 0.4934, 0.5624, 0.4934, 0.6612, 0.5327, 0.5279, 0.5328, 0.5624, 0.5242, 0.5624, 0.5242, 0.5584, 0.5242, 0.5322, 0.5242, 0.5279, 0.4891, 0.5279, 0.4934, 0.5279, 0.4934, 0.5322, 0.4934, 0.5584, 0.4934, 0.5624, 0.4891, 0.5624, 0.4934, 0.5279, 0.5242, 0.5279, 0.5242, 0.5322, 0.4934, 0.5322, 0.4934, 0.5624, 0.4934, 0.5584, 0.5242, 0.5584, 0.5242, 0.5624, 0.8401, 0.9407, 0.8401, 0.9593, 0.8379, 0.9593, 0.8379, 0.9407, 0.7829, 0.8266, 0.7829, 0.8574, 0.7567, 0.8574, 0.7567, 0.8266, 0.7829, 0.9043, 0.7567, 0.9043, 0.7567, 0.8734, 0.7829, 0.8734, 0.3287, 0.8788, 0.3287, 0.9097, 0.3025, 0.9097, 0.3025, 0.8788, 0.846, 0.903, 0.8198, 0.903, 0.8198, 0.8722, 0.846, 0.8722, 0.8401, 0.919, 0.8401, 0.9407, 0.8379, 0.9407, 0.8379, 0.919, 0.2223, 0.9552, 0.2223, 0.9366, 0.2245, 0.9366, 0.2245, 0.9552, 0.2042, 0.9552, 0.2042, 0.9366, 0.2064, 0.9366, 0.2064, 0.9552, 0.2223, 0.9366, 0.2223, 0.9149, 0.2245, 0.9149, 0.2245, 0.9366, 0.2042, 0.9366, 0.2042, 0.9149, 0.2064, 0.9149, 0.2064, 0.9366, 0.3047, 0.9256, 0.3047, 0.9565, 0.3025, 0.9565, 0.3025, 0.9256, 0.6688, 0.9287, 0.6688, 0.9596, 0.6666, 0.9596, 0.6666, 0.9287, 0.7363, 0.9235, 0.7363, 0.9544, 0.7341, 0.9544, 0.7341, 0.9235, 0.3228, 0.9256, 0.3228, 0.9565, 0.3206, 0.9565, 0.3206, 0.9256, 0.4891, 0.9482, 0.4891, 0.9296, 0.4912, 0.9296, 0.4912, 0.9482, 0.822, 0.9407, 0.822, 0.9593, 0.8198, 0.9593, 0.8198, 0.9407, 0.5072, 0.9482, 0.5072, 0.9296, 0.5093, 0.9296, 0.5093, 0.9482, 0.8507, 0.5279, 0.8507, 0.6267, 0.8198, 0.6267, 0.8198, 0.5279, 0.8198, 0.6427, 0.8507, 0.6427, 0.8507, 0.7415, 0.8198, 0.7415, 0.2865, 0.7756, 0.2865, 0.8744, 0.2557, 0.8744, 0.2557, 0.7756, 0.8198, 0.7574, 0.8507, 0.7574, 0.8507, 0.8562, 0.8198, 0.8562, 0.2762, 0.8904, 0.2762, 0.9121, 0.2739, 0.9121, 0.2739, 0.8904, 0.3629, 0.9006, 0.3629, 0.8788, 0.3652, 0.8788, 0.3652, 0.9006, 0.258, 0.8904, 0.258, 0.9121, 0.2557, 0.9121, 0.2557, 0.8904, 0.02852, 0.9149, 0.02852, 0.9849, 0.02622, 0.9849, 0.02622, 0.9149, 0.06271, 0.9849, 0.06271, 0.9149, 0.06501, 0.9149, 0.06501, 0.9849, 0.01027, 0.9149, 0.01027, 0.9849, 0.007974, 0.9849, 0.007974, 0.9149, 0.7159, 0.9544, 0.7159, 0.9235, 0.7182, 0.9235, 0.7182, 0.9544, 0.3447, 0.9707, 0.3447, 0.9006, 0.347, 0.9006, 0.347, 0.9707, 0.3447, 0.9006, 0.3447, 0.8788, 0.347, 0.8788, 0.347, 0.9006, 0.4431, 0.9531, 0.4431, 0.9223, 0.4454, 0.9223, 0.4454, 0.9531, 0.775, 0.9511, 0.775, 0.9202, 0.7773, 0.9202, 0.7773, 0.9511, 0.04446, 0.9849, 0.04446, 0.9149, 0.04676, 0.9149, 0.04676, 0.9849, 0.147, 0.9149, 0.147, 0.9502, 0.1447, 0.9502, 0.1447, 0.9149, 0.1447, 0.9149, 0.1447, 0.9502, 0.1424, 0.9502, 0.1424, 0.9149, 0.9369, 0.9456, 0.9369, 0.9489, 0.9336, 0.9456, 0.4054, 0.9522, 0.4054, 0.9551, 0.4027, 0.9532, 0.1264, 0.9149, 0.1264, 0.9502, 0.1241, 0.9502, 0.1241, 0.9149, 0.1241, 0.9149, 0.1241, 0.9502, 0.1218, 0.9502, 0.1218, 0.9149, 0.4262, 0.945, 0.4229, 0.945, 0.4262, 0.9417, 0.6957, 0.952, 0.698, 0.9504, 0.698, 0.9537, 0.1677, 0.9149, 0.1677, 0.9502, 0.1653, 0.9502, 0.1653, 0.9149, 0.1653, 0.9149, 0.1653, 0.9502, 0.163, 0.9502, 0.163, 0.9149, 0.5657, 0.932, 0.568, 0.9296, 0.568, 0.9343, 0.5657, 0.9519, 0.568, 0.9503, 0.568, 0.9535, 0.1883, 0.9149, 0.1883, 0.9502, 0.1859, 0.9502, 0.1859, 0.9149, 0.1859, 0.9149, 0.1859, 0.9502, 0.1836, 0.9502, 0.1836, 0.9149, 0.6957, 0.9321, 0.698, 0.9298, 0.698, 0.9344, 0.3852, 0.9524, 0.3852, 0.9552, 0.3825, 0.9533, 0.4685, 0.9202, 0.4685, 0.9512, 0.4635, 0.9512, 0.4635, 0.9202, 0.9176, 0.4672, 0.8739, 0.4672, 0.8739, 0.007974, 0.9176, 0.007974, 0.8039, 0.8517, 0.8039, 0.8827, 0.7989, 0.8827, 0.7989, 0.8517, 0.7989, 0.5279, 0.8039, 0.5279, 0.8039, 0.8517, 0.7989, 0.8517, 0.8739, 0.4832, 0.8789, 0.4832, 0.8789, 0.9424, 0.8739, 0.9424, 0.8948, 0.9381, 0.8948, 0.4832, 0.8959, 0.4832, 0.8959, 0.9381, 0.8959, 0.9381, 0.8959, 0.4832, 0.897, 0.4832, 0.897, 0.9381, 0.8573, 0.919, 0.8573, 0.9203, 0.856, 0.9207, 0.856, 0.9194, 0.9738, 0.4788, 0.9738, 0.9337, 0.9728, 0.9337, 0.9728, 0.4788, 0.9728, 0.4788, 0.9728, 0.9337, 0.9717, 0.9337, 0.9717, 0.4788, 0.9541, 0.9469, 0.9528, 0.9473, 0.9528, 0.946, 0.9541, 0.9456, 0.9717, 0.4629, 0.9717, 0.007974, 0.9728, 0.007974, 0.9728, 0.4629, 0.9728, 0.4629, 0.9728, 0.007974, 0.9738, 0.007974, 0.9738, 0.4629, 0.9538, 0.5279, 0.955, 0.5284, 0.955, 0.5297, 0.9538, 0.5292, 0.915, 0.4832, 0.915, 0.9381, 0.914, 0.9381, 0.914, 0.4832, 0.914, 0.4832, 0.914, 0.9381, 0.9129, 0.9381, 0.9129, 0.4832, 0.8573, 0.9371, 0.8573, 0.9384, 0.856, 0.938, 0.856, 0.9367])
me_cube_001.materials.append(mat_material_brick)
me_cube_001.materials.append(mat_material_metal)
me_cube_001.materials.append(mat_material_glass)
me_cube_001.materials.append(mat_material_emissive)
me_cube_001.use_remesh_fix_poles = True
me_cube_001.use_remesh_preserve_attributes = False
me_cube_001.use_paint_bone_selection = False
me_cube_001.use_paint_mask = True
me_cube_001.update()

# ---- objects
ob_building = bpy.data.objects.new('building', me_cube_001)

# ---- transforms, parenting, visibility, modifiers, constraints
ob_building.location = (0.0, 0.0, 0.0)

# ---- collection membership
col_collection.objects.link(ob_building)

# ---- scene / render settings (as saved in the file)
scene.frame_start = 1; scene.frame_end = 250; scene.frame_set(0)
scene.render.engine = 'BLENDER_EEVEE_NEXT'
scene.cycles.sampling_pattern = 'TABULATED_SOBOL'
scene.cycles.use_light_tree = False
scene.view_settings.view_transform = 'Filmic'
bpy.context.view_layer.update()

# ---- added for rendering (the .blend has no active camera and no usable light): camera, sun
cam_auto = bpy.data.cameras.new('AutoCamera')
cam_auto.lens = 50.0
cam_auto.sensor_width = 36.0
cam_auto.clip_end = 1000.0
ob_auto_camera = bpy.data.objects.new('AutoCamera', cam_auto)
scene.collection.objects.link(ob_auto_camera)
ob_auto_camera.location = (23.1197, -30.7088, 28.4594)
ob_auto_camera.rotation_euler = (1.09748, -7.21219e-08, 0.694738)
scene.camera = ob_auto_camera
light_auto_sun = bpy.data.lights.new('AutoSun', 'SUN')
light_auto_sun.energy = 3.0
light_auto_sun.angle = 0.0523599
ob_auto_sun = bpy.data.objects.new('AutoSun', light_auto_sun)
scene.collection.objects.link(ob_auto_sun)
ob_auto_sun.rotation_euler = (0.872665, 0.174533, 0.523599)
bpy.context.view_layer.update()

